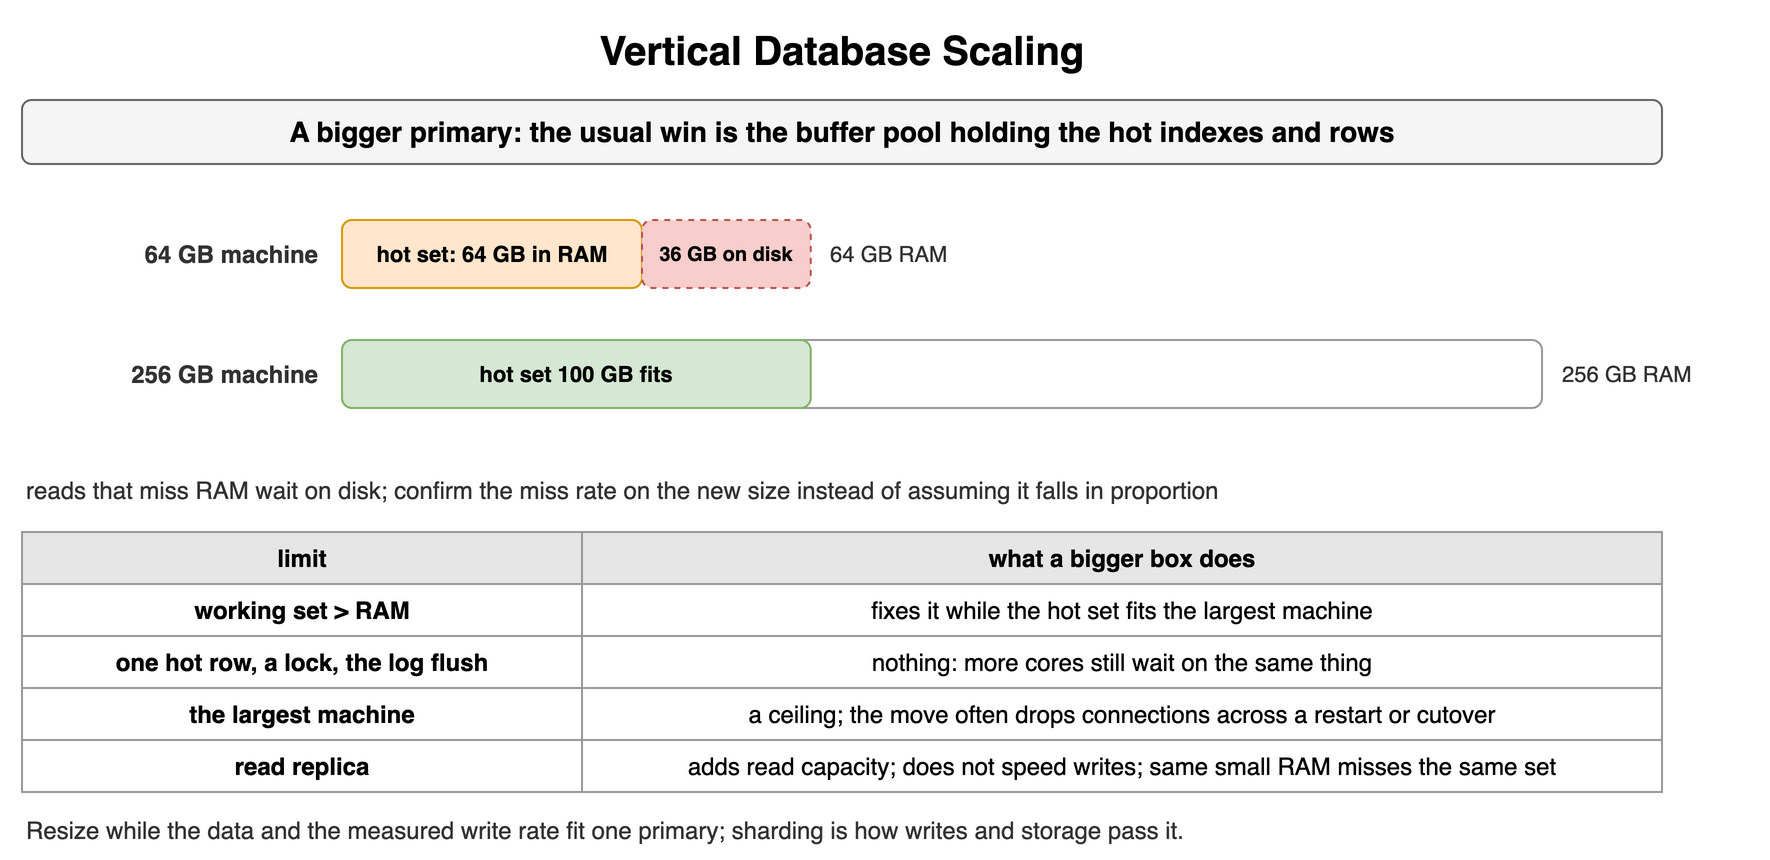

The diagram above was exported from draw.io. Its source (the exported page's mxGraphModel, read from the mxfile embedded in the PNG):
<mxGraphModel dx="900" dy="436" grid="1" gridSize="10" guides="1" tooltips="1" connect="1" arrows="1" fold="1" page="1" pageScale="1" pageWidth="900" pageHeight="436" math="0" shadow="0">
  <root>
    <mxCell id="0" />
    <mxCell id="1" parent="0" />
    <mxCell id="r61" value="Vertical Database Scaling" style="text;html=1;align=center;verticalAlign=middle;whiteSpace=wrap;fontSize=20;fontStyle=1;" vertex="1" parent="1">
      <mxGeometry x="40" y="10" width="820" height="30" as="geometry" />
    </mxCell>
    <mxCell id="r62" value="A bigger primary: the usual win is the buffer pool holding the hot indexes and rows" style="rounded=1;whiteSpace=wrap;html=1;fillColor=#f5f5f5;strokeColor=#666666;fontStyle=1;fontSize=14;" vertex="1" parent="1">
      <mxGeometry x="40" y="50" width="820" height="32" as="geometry" />
    </mxCell>
    <mxCell id="r63" value="64 GB machine" style="text;html=1;whiteSpace=wrap;fontSize=11;align=right;verticalAlign=middle;fontSize=12;fontColor=#333333;fontStyle=1;" vertex="1" parent="1">
      <mxGeometry x="40" y="110" width="150" height="34" as="geometry" />
    </mxCell>
    <mxCell id="r64" value="" style="rounded=1;whiteSpace=wrap;html=1;fillColor=#ffffff;strokeColor=#999999;fontSize=12;align=center;fontStyle=1;" vertex="1" parent="1">
      <mxGeometry x="200" y="110" width="150.0" height="34" as="geometry" />
    </mxCell>
    <mxCell id="r65" value="hot set: 64 GB in RAM" style="rounded=1;whiteSpace=wrap;html=1;fillColor=#ffe6cc;strokeColor=#d79b00;fontSize=11;align=center;fontStyle=1;" vertex="1" parent="1">
      <mxGeometry x="200" y="110" width="150.0" height="34" as="geometry" />
    </mxCell>
    <mxCell id="r66" value="36 GB on disk" style="rounded=1;whiteSpace=wrap;html=1;fillColor=#f8cecc;strokeColor=#b85450;fontSize=10;align=center;fontStyle=1;dashed=1;" vertex="1" parent="1">
      <mxGeometry x="350.0" y="110" width="84.375" height="34" as="geometry" />
    </mxCell>
    <mxCell id="r67" value="64 GB RAM" style="text;html=1;whiteSpace=wrap;fontSize=11;align=left;verticalAlign=middle;fontSize=11;fontColor=#333333;" vertex="1" parent="1">
      <mxGeometry x="442.375" y="110" width="100" height="34" as="geometry" />
    </mxCell>
    <mxCell id="r68" value="256 GB machine" style="text;html=1;whiteSpace=wrap;fontSize=11;align=right;verticalAlign=middle;fontSize=12;fontColor=#333333;fontStyle=1;" vertex="1" parent="1">
      <mxGeometry x="40" y="170" width="150" height="34" as="geometry" />
    </mxCell>
    <mxCell id="r69" value="" style="rounded=1;whiteSpace=wrap;html=1;fillColor=#ffffff;strokeColor=#999999;fontSize=12;align=center;fontStyle=1;" vertex="1" parent="1">
      <mxGeometry x="200" y="170" width="600.0" height="34" as="geometry" />
    </mxCell>
    <mxCell id="r610" value="hot set 100 GB fits" style="rounded=1;whiteSpace=wrap;html=1;fillColor=#d5e8d4;strokeColor=#82b366;fontSize=11;align=center;fontStyle=1;" vertex="1" parent="1">
      <mxGeometry x="200" y="170" width="234.375" height="34" as="geometry" />
    </mxCell>
    <mxCell id="r611" value="256 GB RAM" style="text;html=1;whiteSpace=wrap;fontSize=11;align=left;verticalAlign=middle;fontSize=11;fontColor=#333333;" vertex="1" parent="1">
      <mxGeometry x="808.0" y="170" width="100" height="34" as="geometry" />
    </mxCell>
    <mxCell id="r612" value="reads that miss RAM wait on disk; confirm the miss rate on the new size instead of assuming it falls in proportion" style="text;html=1;whiteSpace=wrap;fontSize=11;align=left;verticalAlign=middle;fontSize=12;fontColor=#333333;" vertex="1" parent="1">
      <mxGeometry x="40" y="236" width="820" height="18" as="geometry" />
    </mxCell>
    <mxCell id="r613" value="limit" style="whiteSpace=wrap;html=1;fillColor=#e6e6e6;strokeColor=#999999;fontStyle=1;fontSize=12;" vertex="1" parent="1">
      <mxGeometry x="40" y="266" width="280" height="26" as="geometry" />
    </mxCell>
    <mxCell id="r614" value="what a bigger box does" style="whiteSpace=wrap;html=1;fillColor=#e6e6e6;strokeColor=#999999;fontStyle=1;fontSize=12;" vertex="1" parent="1">
      <mxGeometry x="320" y="266" width="540" height="26" as="geometry" />
    </mxCell>
    <mxCell id="r615" value="working set &gt; RAM" style="whiteSpace=wrap;html=1;strokeColor=#999999;fontSize=12;fillColor=#ffffff;fontStyle=1;" vertex="1" parent="1">
      <mxGeometry x="40" y="292" width="280" height="26" as="geometry" />
    </mxCell>
    <mxCell id="r616" value="fixes it while the hot set fits the largest machine" style="whiteSpace=wrap;html=1;strokeColor=#999999;fontSize=12;fillColor=#ffffff;" vertex="1" parent="1">
      <mxGeometry x="320" y="292" width="540" height="26" as="geometry" />
    </mxCell>
    <mxCell id="r617" value="one hot row, a lock, the log flush" style="whiteSpace=wrap;html=1;strokeColor=#999999;fontSize=12;fillColor=#ffffff;fontStyle=1;" vertex="1" parent="1">
      <mxGeometry x="40" y="318" width="280" height="26" as="geometry" />
    </mxCell>
    <mxCell id="r618" value="nothing: more cores still wait on the same thing" style="whiteSpace=wrap;html=1;strokeColor=#999999;fontSize=12;fillColor=#ffffff;" vertex="1" parent="1">
      <mxGeometry x="320" y="318" width="540" height="26" as="geometry" />
    </mxCell>
    <mxCell id="r619" value="the largest machine" style="whiteSpace=wrap;html=1;strokeColor=#999999;fontSize=12;fillColor=#ffffff;fontStyle=1;" vertex="1" parent="1">
      <mxGeometry x="40" y="344" width="280" height="26" as="geometry" />
    </mxCell>
    <mxCell id="r620" value="a ceiling; the move often drops connections across a restart or cutover" style="whiteSpace=wrap;html=1;strokeColor=#999999;fontSize=12;fillColor=#ffffff;" vertex="1" parent="1">
      <mxGeometry x="320" y="344" width="540" height="26" as="geometry" />
    </mxCell>
    <mxCell id="r621" value="read replica" style="whiteSpace=wrap;html=1;strokeColor=#999999;fontSize=12;fillColor=#ffffff;fontStyle=1;" vertex="1" parent="1">
      <mxGeometry x="40" y="370" width="280" height="26" as="geometry" />
    </mxCell>
    <mxCell id="r622" value="adds read capacity; does not speed writes; same small RAM misses the same set" style="whiteSpace=wrap;html=1;strokeColor=#999999;fontSize=12;fillColor=#ffffff;" vertex="1" parent="1">
      <mxGeometry x="320" y="370" width="540" height="26" as="geometry" />
    </mxCell>
    <mxCell id="r623" value="Resize while the data and the measured write rate fit one primary; sharding is how writes and storage pass it." style="text;html=1;whiteSpace=wrap;fontSize=11;align=left;verticalAlign=middle;fontSize=12;fontColor=#333333;" vertex="1" parent="1">
      <mxGeometry x="40" y="406" width="820" height="18" as="geometry" />
    </mxCell>
  </root>
</mxGraphModel>